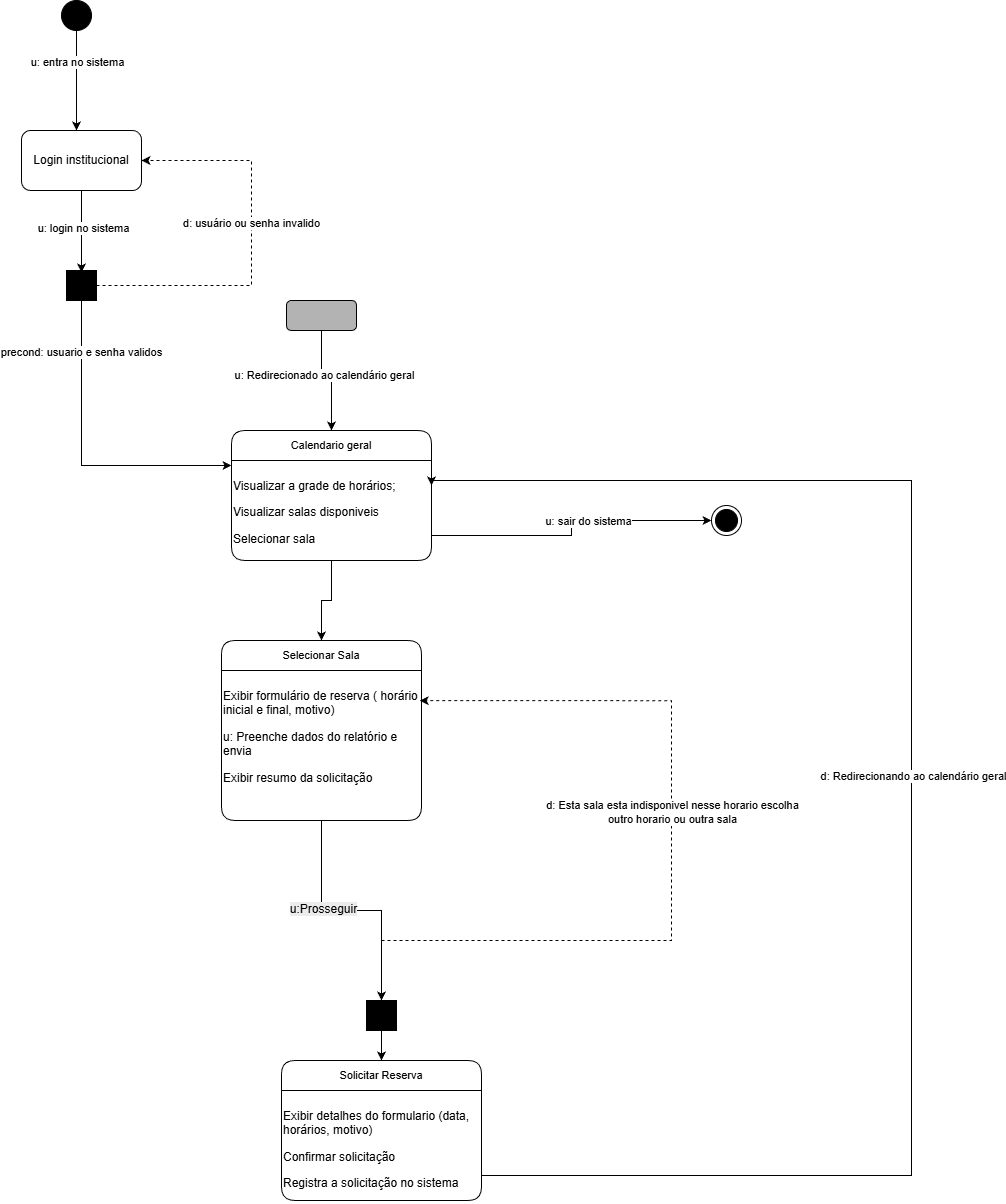

The diagram above was exported from draw.io. Its source (the exported page's mxGraphModel, read from the mxfile embedded in the PNG):
<mxGraphModel dx="1418" dy="832" grid="1" gridSize="10" guides="1" tooltips="1" connect="1" arrows="1" fold="1" page="1" pageScale="1" pageWidth="827" pageHeight="1169" math="0" shadow="0">
  <root>
    <mxCell id="0" />
    <mxCell id="1" parent="0" />
    <mxCell id="lsk92YTJIkLxkvPhRtgt-2" edge="1" parent="1" source="lsk92YTJIkLxkvPhRtgt-1" style="edgeStyle=orthogonalEdgeStyle;rounded=0;orthogonalLoop=1;jettySize=auto;html=1;exitX=0.5;exitY=1;exitDx=0;exitDy=0;">
      <mxGeometry relative="1" as="geometry">
        <mxPoint x="375" y="210" as="targetPoint" />
      </mxGeometry>
    </mxCell>
    <mxCell id="lsk92YTJIkLxkvPhRtgt-4" connectable="0" parent="lsk92YTJIkLxkvPhRtgt-2" style="edgeLabel;html=1;align=center;verticalAlign=middle;resizable=0;points=[];" value="u: entra no sistema" vertex="1">
      <mxGeometry relative="1" x="-0.38" as="geometry">
        <mxPoint as="offset" />
      </mxGeometry>
    </mxCell>
    <mxCell id="lsk92YTJIkLxkvPhRtgt-1" parent="1" style="ellipse;fillColor=strokeColor;html=1;" value="" vertex="1">
      <mxGeometry height="30" width="30" x="360" y="80" as="geometry" />
    </mxCell>
    <mxCell id="lsk92YTJIkLxkvPhRtgt-3" parent="1" style="ellipse;html=1;shape=endState;fillColor=strokeColor;" value="" vertex="1">
      <mxGeometry height="30" width="30" x="1010" y="585" as="geometry" />
    </mxCell>
    <mxCell id="lsk92YTJIkLxkvPhRtgt-5" parent="1" style="rounded=1;whiteSpace=wrap;html=1;" value="Login institucional" vertex="1">
      <mxGeometry height="60" width="120" x="320" y="210" as="geometry" />
    </mxCell>
    <mxCell id="lsk92YTJIkLxkvPhRtgt-9" edge="1" parent="1" source="lsk92YTJIkLxkvPhRtgt-6" style="edgeStyle=orthogonalEdgeStyle;rounded=0;orthogonalLoop=1;jettySize=auto;html=1;exitX=1;exitY=0.5;exitDx=0;exitDy=0;entryX=1;entryY=0.5;entryDx=0;entryDy=0;dashed=1;" target="lsk92YTJIkLxkvPhRtgt-5">
      <mxGeometry relative="1" as="geometry">
        <Array as="points">
          <mxPoint x="550" y="365" />
          <mxPoint x="550" y="240" />
        </Array>
      </mxGeometry>
    </mxCell>
    <mxCell id="lsk92YTJIkLxkvPhRtgt-10" connectable="0" parent="lsk92YTJIkLxkvPhRtgt-9" style="edgeLabel;html=1;align=center;verticalAlign=middle;resizable=0;points=[];" value="d: usuário ou senha invalido" vertex="1">
      <mxGeometry relative="1" x="0.1179" y="1" as="geometry">
        <mxPoint as="offset" />
      </mxGeometry>
    </mxCell>
    <mxCell id="lsk92YTJIkLxkvPhRtgt-12" edge="1" parent="1" source="lsk92YTJIkLxkvPhRtgt-6" style="edgeStyle=orthogonalEdgeStyle;rounded=0;orthogonalLoop=1;jettySize=auto;html=1;" target="aQA0ykC4ndlWBnBI0_eX-2">
      <mxGeometry relative="1" as="geometry">
        <Array as="points">
          <mxPoint x="380" y="545" />
        </Array>
        <mxPoint x="440" y="490" as="targetPoint" />
      </mxGeometry>
    </mxCell>
    <mxCell id="lsk92YTJIkLxkvPhRtgt-13" connectable="0" parent="lsk92YTJIkLxkvPhRtgt-12" style="edgeLabel;html=1;align=center;verticalAlign=middle;resizable=0;points=[];" value="precond: usuario e senha validos" vertex="1">
      <mxGeometry relative="1" x="-0.675" y="-1" as="geometry">
        <mxPoint as="offset" />
      </mxGeometry>
    </mxCell>
    <mxCell id="lsk92YTJIkLxkvPhRtgt-6" parent="1" style="fontStyle=0;labelPosition=right;verticalLabelPosition=middle;align=left;verticalAlign=middle;spacingLeft=2;html=1;points=[[0,0.5],[1,0.5]];fillColor=strokeColor;" value="" vertex="1">
      <mxGeometry height="30" width="30" x="365" y="350" as="geometry" />
    </mxCell>
    <mxCell id="lsk92YTJIkLxkvPhRtgt-7" edge="1" parent="1" source="lsk92YTJIkLxkvPhRtgt-5" style="edgeStyle=orthogonalEdgeStyle;rounded=0;orthogonalLoop=1;jettySize=auto;html=1;exitX=0.5;exitY=1;exitDx=0;exitDy=0;entryX=0.5;entryY=0.067;entryDx=0;entryDy=0;entryPerimeter=0;" target="lsk92YTJIkLxkvPhRtgt-6">
      <mxGeometry relative="1" as="geometry" />
    </mxCell>
    <mxCell id="lsk92YTJIkLxkvPhRtgt-8" connectable="0" parent="lsk92YTJIkLxkvPhRtgt-7" style="edgeLabel;html=1;align=center;verticalAlign=middle;resizable=0;points=[];" value="u: login no sistema" vertex="1">
      <mxGeometry relative="1" x="-0.0977" y="1" as="geometry">
        <mxPoint as="offset" />
      </mxGeometry>
    </mxCell>
    <mxCell id="lsk92YTJIkLxkvPhRtgt-15" edge="1" parent="1" source="lsk92YTJIkLxkvPhRtgt-14" style="edgeStyle=orthogonalEdgeStyle;rounded=0;orthogonalLoop=1;jettySize=auto;html=1;exitX=0.5;exitY=1;exitDx=0;exitDy=0;entryX=0.5;entryY=0;entryDx=0;entryDy=0;" target="aQA0ykC4ndlWBnBI0_eX-1">
      <mxGeometry relative="1" as="geometry">
        <mxPoint x="680" y="500" as="targetPoint" />
      </mxGeometry>
    </mxCell>
    <mxCell id="lsk92YTJIkLxkvPhRtgt-16" connectable="0" parent="lsk92YTJIkLxkvPhRtgt-15" style="edgeLabel;html=1;align=center;verticalAlign=middle;resizable=0;points=[];" value="u: Redirecionado ao calendário geral" vertex="1">
      <mxGeometry relative="1" x="-0.2" y="2" as="geometry">
        <mxPoint as="offset" />
      </mxGeometry>
    </mxCell>
    <mxCell id="lsk92YTJIkLxkvPhRtgt-14" parent="1" style="rounded=1;whiteSpace=wrap;html=1;fillColor=#B3B3B3;" value="" vertex="1">
      <mxGeometry height="30" width="70" x="585" y="380" as="geometry" />
    </mxCell>
    <mxCell id="lsk92YTJIkLxkvPhRtgt-41" parent="1" style="rounded=1;whiteSpace=wrap;html=1;shape=swimlane;fontStyle=0;startSize=30;childLayout=stackLayout;horizontal=1;horizontalStack=0;resizeParent=1;resizeParentMax=0;resizeLast=0;collapsible=1;marginBottom=0;" value="&lt;span style=&quot;font-size: 11px; text-wrap-mode: nowrap;&quot;&gt;Selecionar Sala&lt;/span&gt;" vertex="1">
      <mxGeometry height="180" width="200" x="520" y="720" as="geometry" />
    </mxCell>
    <mxCell id="lsk92YTJIkLxkvPhRtgt-42" parent="lsk92YTJIkLxkvPhRtgt-41" style="text;whiteSpace=wrap;html=1;" value="&lt;p data-pm-slice=&quot;1 1 []&quot;&gt;&lt;span style=&quot;background-color: transparent; color: light-dark(rgb(0, 0, 0), rgb(255, 255, 255));&quot;&gt;Exibir formulário de reserva ( horário inicial e final, motivo)&lt;/span&gt;&lt;/p&gt;&lt;p data-pm-slice=&quot;1 1 []&quot;&gt;u: Preenche dados do relatório e envia&lt;/p&gt;&lt;p data-pm-slice=&quot;1 1 []&quot;&gt;Exibir resumo da solicitação&lt;/p&gt;" vertex="1">
      <mxGeometry height="150" width="200" y="30" as="geometry" />
    </mxCell>
    <mxCell id="GKO8BFy-RpXLh-Drnl-I-2" edge="1" parent="1" style="edgeStyle=orthogonalEdgeStyle;rounded=0;orthogonalLoop=1;jettySize=auto;html=1;dashed=1;entryX=0.991;entryY=0.201;entryDx=0;entryDy=0;entryPerimeter=0;" target="lsk92YTJIkLxkvPhRtgt-42">
      <mxGeometry relative="1" as="geometry">
        <Array as="points">
          <mxPoint x="680" y="1020" />
          <mxPoint x="970" y="1020" />
          <mxPoint x="970" y="780" />
        </Array>
        <mxPoint x="680" y="1110" as="sourcePoint" />
        <mxPoint x="800" y="890" as="targetPoint" />
      </mxGeometry>
    </mxCell>
    <mxCell id="GKO8BFy-RpXLh-Drnl-I-3" connectable="0" parent="GKO8BFy-RpXLh-Drnl-I-2" style="edgeLabel;html=1;align=center;verticalAlign=middle;resizable=0;points=[];" value="d: Esta sala esta indisponivel nesse horario escolha&lt;br&gt;outro horario ou outra sala" vertex="1">
      <mxGeometry relative="1" x="0.1684" as="geometry">
        <mxPoint as="offset" />
      </mxGeometry>
    </mxCell>
    <mxCell id="GKO8BFy-RpXLh-Drnl-I-4" edge="1" parent="1" source="lsk92YTJIkLxkvPhRtgt-45" style="edgeStyle=orthogonalEdgeStyle;rounded=0;orthogonalLoop=1;jettySize=auto;html=1;entryX=0.5;entryY=0;entryDx=0;entryDy=0;" target="lsk92YTJIkLxkvPhRtgt-48">
      <mxGeometry relative="1" as="geometry">
        <mxPoint x="620" y="1180" as="targetPoint" />
      </mxGeometry>
    </mxCell>
    <mxCell id="lsk92YTJIkLxkvPhRtgt-45" parent="1" style="fontStyle=0;labelPosition=right;verticalLabelPosition=middle;align=left;verticalAlign=middle;spacingLeft=2;html=1;points=[[0,0.5],[1,0.5]];fillColor=strokeColor;" value="" vertex="1">
      <mxGeometry height="30" width="30" x="665" y="1080" as="geometry" />
    </mxCell>
    <mxCell id="lsk92YTJIkLxkvPhRtgt-46" edge="1" parent="1" source="lsk92YTJIkLxkvPhRtgt-42" style="edgeStyle=orthogonalEdgeStyle;rounded=0;orthogonalLoop=1;jettySize=auto;html=1;" target="lsk92YTJIkLxkvPhRtgt-45">
      <mxGeometry relative="1" as="geometry" />
    </mxCell>
    <mxCell id="GKO8BFy-RpXLh-Drnl-I-1" connectable="0" parent="lsk92YTJIkLxkvPhRtgt-46" style="edgeLabel;html=1;align=center;verticalAlign=middle;resizable=0;points=[];" value="&lt;span style=&quot;font-size: 12px; text-align: left; text-wrap-mode: wrap; background-color: rgb(236, 236, 236);&quot;&gt;u:Prosseguir&lt;/span&gt;" vertex="1">
      <mxGeometry relative="1" x="-0.2696" y="1" as="geometry">
        <mxPoint as="offset" />
      </mxGeometry>
    </mxCell>
    <mxCell id="lsk92YTJIkLxkvPhRtgt-48" parent="1" style="rounded=1;whiteSpace=wrap;html=1;shape=swimlane;fontStyle=0;startSize=30;childLayout=stackLayout;horizontal=1;horizontalStack=0;resizeParent=1;resizeParentMax=0;resizeLast=0;collapsible=1;marginBottom=0;" value="&lt;span style=&quot;font-size: 11px; text-wrap-mode: nowrap;&quot;&gt;Solicitar Reserva&lt;/span&gt;" vertex="1">
      <mxGeometry height="140" width="200" x="580" y="1140" as="geometry" />
    </mxCell>
    <mxCell id="lsk92YTJIkLxkvPhRtgt-49" parent="lsk92YTJIkLxkvPhRtgt-48" style="text;whiteSpace=wrap;html=1;" value="&lt;p data-pm-slice=&quot;1 1 []&quot;&gt;Exibir detalhes do formulario&amp;nbsp;&lt;span style=&quot;background-color: transparent; color: light-dark(rgb(0, 0, 0), rgb(255, 255, 255));&quot;&gt;(data, horários, motivo)&lt;/span&gt;&lt;/p&gt;&lt;p data-pm-slice=&quot;1 1 []&quot;&gt;Confirmar solicitação&lt;/p&gt;&lt;p data-pm-slice=&quot;1 1 []&quot;&gt;Registra a solicitação no sistema&lt;/p&gt;" vertex="1">
      <mxGeometry height="110" width="200" y="30" as="geometry" />
    </mxCell>
    <mxCell id="aQA0ykC4ndlWBnBI0_eX-1" parent="1" style="rounded=1;whiteSpace=wrap;html=1;shape=swimlane;fontStyle=0;startSize=30;childLayout=stackLayout;horizontal=1;horizontalStack=0;resizeParent=1;resizeParentMax=0;resizeLast=0;collapsible=1;marginBottom=0;" value="&lt;span style=&quot;font-size: 11px; text-wrap-mode: nowrap;&quot;&gt;Calendario geral&lt;/span&gt;" vertex="1">
      <mxGeometry height="130" width="200" x="530" y="510" as="geometry" />
    </mxCell>
    <mxCell id="aQA0ykC4ndlWBnBI0_eX-2" parent="aQA0ykC4ndlWBnBI0_eX-1" style="text;whiteSpace=wrap;html=1;" value="&lt;p data-pm-slice=&quot;1 1 []&quot;&gt;Visualizar a grade de horários;&lt;/p&gt;&lt;p data-pm-slice=&quot;1 1 []&quot;&gt;Visualizar salas disponiveis&lt;/p&gt;&lt;p data-pm-slice=&quot;1 1 []&quot;&gt;Selecionar sala&lt;/p&gt;" vertex="1">
      <mxGeometry height="100" width="200" y="30" as="geometry" />
    </mxCell>
    <mxCell id="aQA0ykC4ndlWBnBI0_eX-3" edge="1" parent="1" source="aQA0ykC4ndlWBnBI0_eX-2" style="edgeStyle=orthogonalEdgeStyle;rounded=0;orthogonalLoop=1;jettySize=auto;html=1;exitX=1;exitY=0.75;exitDx=0;exitDy=0;" target="lsk92YTJIkLxkvPhRtgt-3">
      <mxGeometry relative="1" as="geometry" />
    </mxCell>
    <mxCell id="aQA0ykC4ndlWBnBI0_eX-4" connectable="0" parent="aQA0ykC4ndlWBnBI0_eX-3" style="edgeLabel;html=1;align=center;verticalAlign=middle;resizable=0;points=[];" value="u: sair do sistema" vertex="1">
      <mxGeometry relative="1" x="0.538" y="-1" as="geometry">
        <mxPoint x="-56" y="-1" as="offset" />
      </mxGeometry>
    </mxCell>
    <mxCell id="aQA0ykC4ndlWBnBI0_eX-5" edge="1" parent="1" source="aQA0ykC4ndlWBnBI0_eX-2" style="edgeStyle=orthogonalEdgeStyle;rounded=0;orthogonalLoop=1;jettySize=auto;html=1;" target="lsk92YTJIkLxkvPhRtgt-41">
      <mxGeometry relative="1" as="geometry" />
    </mxCell>
    <mxCell id="aQA0ykC4ndlWBnBI0_eX-6" edge="1" parent="1" source="lsk92YTJIkLxkvPhRtgt-49" style="edgeStyle=orthogonalEdgeStyle;rounded=0;orthogonalLoop=1;jettySize=auto;html=1;entryX=1;entryY=0.25;entryDx=0;entryDy=0;" target="aQA0ykC4ndlWBnBI0_eX-2">
      <mxGeometry relative="1" as="geometry">
        <Array as="points">
          <mxPoint x="1210" y="1255" />
          <mxPoint x="1210" y="560" />
        </Array>
      </mxGeometry>
    </mxCell>
    <mxCell id="aQA0ykC4ndlWBnBI0_eX-7" connectable="0" parent="aQA0ykC4ndlWBnBI0_eX-6" style="edgeLabel;html=1;align=center;verticalAlign=middle;resizable=0;points=[];" value="d: Redirecionando ao calendário geral" vertex="1">
      <mxGeometry relative="1" x="0.0308" y="-1" as="geometry">
        <mxPoint as="offset" />
      </mxGeometry>
    </mxCell>
  </root>
</mxGraphModel>